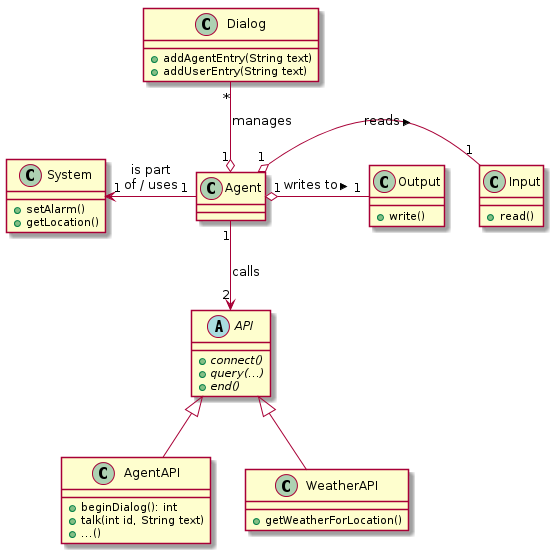

The diagram above was rendered by PlantUML. Its source (embedded in the PNG):
@startuml

class Agent
class Input {
    +read()
}
class Output {
    +write()
}
class Dialog {
    +addAgentEntry(String text)
    +addUserEntry(String text)
}
class System {
    +setAlarm()
    +getLocation()
}
abstract class API {
    +{abstract} connect()
    +{abstract} query(...)
    +{abstract} end()
}
class AgentAPI {
    +beginDialog(): int
    +talk(int id, String text)
    +...()
}
class WeatherAPI {
    +getWeatherForLocation()
}

Agent "1" o- "1" Input : reads >
Agent "1" o- "1" Output : writes to >
Agent "1" o-up- "*" Dialog : manages
Agent "1" -left-> "1" System : is part\nof / uses
Agent "1" --> "2" API : calls
API <|-- AgentAPI
API <|-- WeatherAPI

@enduml